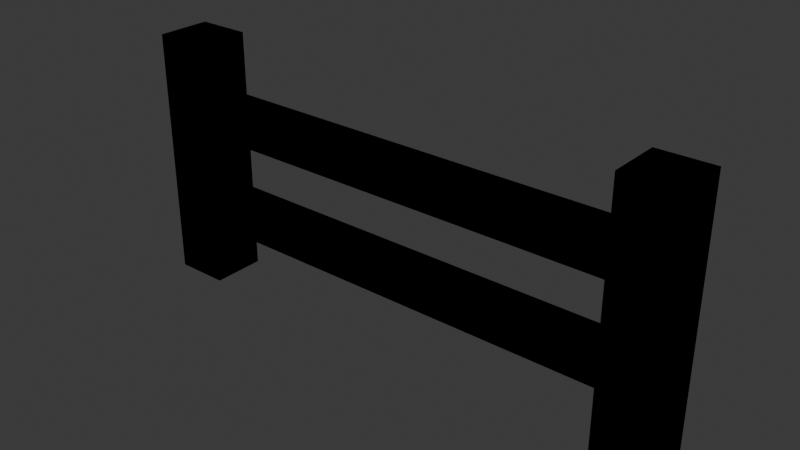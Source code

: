 # Source: Fence.blend  (saved by Blender 4.2.67; exported with 4.5.12 LTS)
import bpy
from mathutils import Matrix  # noqa: F401  (used for matrix-valued properties, if any)

bpy.ops.wm.read_factory_settings(use_empty=True)
scene = bpy.context.scene
scene.name = 'Scene'

# ---- collections
col_collection = bpy.data.collections.new('Collection'); scene.collection.children.link(col_collection)

# ---- images (referenced by path relative to the original .blend; pixels are not part of the script)
import os
ASSET_DIR = os.environ.get("B2B_ASSET_DIR", "")  # directory of the original .blend (textures are referenced by path, not embedded)
HERE = os.path.dirname(os.path.abspath(__file__))  # packed textures are extracted next to this script under _unpacked/

def load_image(name, relpath, width, height, colorspace="sRGB"):
    """Load a texture the original file referenced (path relative to the .blend, or extracted next to this script)."""
    p = next((c for c in (os.path.join(HERE, relpath), os.path.join(ASSET_DIR, relpath)) if relpath and os.path.exists(c)), "")
    if p:
        img = bpy.data.images.load(p, check_existing=True)
        img.name = name
    else:  # same state as the original file: an image datablock whose file is absent (Cycles renders it pink)
        img = bpy.data.images.new(name, width, height)
        img.source = "FILE"
        img.filepath = "//" + (relpath or name)
    img.colorspace_settings.name = colorspace
    return img
img_wood_fence_jpg = load_image('Wood_Fence.jpg', 'Wood_Fence.jpg', 1024, 1024, 'sRGB')

# ---- materials (node trees are filled in below, after node groups)
mat_material_001 = bpy.data.materials.new('Material.001')
mat_material_002 = bpy.data.materials.new('Material.002')
mat_material_002.use_backface_culling = True
mat_material_002.use_backface_culling_shadow = True

# ---- material node trees
mat_material_001.use_nodes = True; mat_material_001.node_tree.nodes.clear()
_N = mat_material_001.node_tree.nodes; _L = mat_material_001.node_tree.links
n0 = _N.new('ShaderNodeBsdfPrincipled'); n0.name = 'Principled BSDF'; n0.location = (10, 300)
n0.inputs[2].default_value = 1.0
n1 = _N.new('ShaderNodeOutputMaterial'); n1.name = 'Material Output'; n1.location = (300, 300)
n2 = _N.new('ShaderNodeTexImage'); n2.name = 'Image Texture'; n2.location = (-372, 220)
n2.image = img_wood_fence_jpg
_L.new(n0.outputs[0], n1.inputs[0])
_L.new(n2.outputs[0], n0.inputs[0])
n1.is_active_output = True
mat_material_002.use_nodes = True; mat_material_002.node_tree.nodes.clear()
_N = mat_material_002.node_tree.nodes; _L = mat_material_002.node_tree.links
n0 = _N.new('ShaderNodeBsdfPrincipled'); n0.name = 'Principled BSDF'; n0.location = (10, 300)
n0.inputs[0].default_value = (0.0, 0.0, 0.0, 1.0)
n0.inputs[2].default_value = 1.0
n0.inputs[14].default_value = (0.0, 0.0, 0.0, 1.0)
n0.inputs[22].default_value = (0.0, 0.0, 0.0, 1.0)
n0.inputs[25].default_value = 1.0
n0.inputs[26].default_value = (0.0, 0.0, 0.0, 1.0)
n0.inputs[27].default_value = (0.0, 0.0, 0.0, 1.0)
n1 = _N.new('ShaderNodeOutputMaterial'); n1.name = 'Material Output'; n1.location = (300, 300)
_L.new(n0.outputs[0], n1.inputs[0])
n1.is_active_output = True

# ---- world
world_world = bpy.data.worlds.new('World'); scene.world = world_world
world_world.use_nodes = True; world_world.node_tree.nodes.clear()
_N = world_world.node_tree.nodes; _L = world_world.node_tree.links
n0 = _N.new('ShaderNodeOutputWorld'); n0.name = 'World Output'; n0.location = (300, 300)
n1 = _N.new('ShaderNodeBackground'); n1.name = 'Background'; n1.location = (10, 300)
n1.inputs[0].default_value = (0.05088, 0.05088, 0.05088, 1.0)
_L.new(n1.outputs[0], n0.inputs[0])
n0.is_active_output = True
world_world.color = (0.05088, 0.05088, 0.05088)
world_world.sun_shadow_jitter_overblur = 0.0

# ---- meshes
me_cube_002 = bpy.data.meshes.new('Cube.002')
me_cube_002.from_pydata([(1.8, -0.2, 0.0), (1.8, -0.2, 2.0), (1.8, 0.2, 0.0), (1.8, 0.2, 2.0), (2.2, -0.2, 0.0), (2.2, -0.2, 2.0), (2.2, 0.2, 0.0), (2.2, 0.2, 2.0), (-2.2, -0.2, 0.0), (-2.2, -0.2, 2.0), (-2.2, 0.2, 0.0), (-2.2, 0.2, 2.0), (-1.8, -0.2, 0.0), (-1.8, -0.2, 2.0), (-1.8, 0.2, 0.0), (-1.8, 0.2, 2.0), (1.8, -0.1084, 0.4591), (1.8, -0.1084, 0.7322), (1.8, -0.1075, 1.262), (1.8, -0.1075, 1.538), (1.8, 0.1075, 1.538), (1.8, 0.1075, 1.262), (1.8, 0.1084, 0.7322), (1.8, 0.1084, 0.4591), (2.2, 0.2, 1.6), (2.2, 0.2, 1.2), (2.2, 0.2, 0.8), (2.2, 0.2, 0.4), (2.2, -0.2, 1.6), (2.2, -0.2, 1.2), (2.2, -0.2, 0.8), (2.2, -0.2, 0.4), (-2.2, -0.2, 0.4), (-2.2, -0.2, 0.8), (-2.2, -0.2, 1.2), (-2.2, -0.2, 1.6), (-2.2, 0.2, 1.6), (-2.2, 0.2, 1.2), (-2.2, 0.2, 0.8), (-2.2, 0.2, 0.4), (-1.8, 0.1077, 1.537), (-1.8, 0.1077, 1.263), (-1.8, 0.1074, 0.733), (-1.8, 0.1074, 0.4579), (-1.8, -0.1077, 1.537), (-1.8, -0.1077, 1.263), (-1.8, -0.1072, 0.733), (-1.8, -0.1072, 0.4579), (1.8, -0.2, 1.2), (1.8, -0.2, 1.6), (1.8, 0.2, 1.6), (1.8, 0.2, 1.2), (-1.8, 0.2, 1.6), (-1.8, 0.2, 1.2), (-1.8, -0.2, 1.6), (-1.8, -0.2, 1.2), (-1.8, 0.2, 0.8), (-1.8, 0.2, 0.4), (-1.8, -0.2, 0.8), (-1.8, -0.2, 0.4), (1.8, -0.2, 0.4), (1.8, -0.2, 0.8), (1.8, 0.2, 0.8), (1.8, 0.2, 0.4), (1.4, -0.1075, 1.262), (1.0, -0.1076, 1.263), (0.6, -0.1076, 1.263), (0.2, -0.1076, 1.263), (-0.2, -0.1076, 1.263), (-0.6, -0.1077, 1.263), (-1.0, -0.1077, 1.263), (-1.4, -0.1077, 1.263), (-1.4, 0.1077, 1.263), (-1.0, 0.1077, 1.263), (-0.6, 0.1077, 1.263), (-0.2, 0.1076, 1.263), (0.2, 0.1076, 1.263), (0.6, 0.1076, 1.263), (1.0, 0.1076, 1.263), (1.4, 0.1075, 1.262), (-1.4, 0.1077, 1.537), (-1.0, 0.1077, 1.537), (-0.6, 0.1077, 1.537), (-0.2, 0.1076, 1.537), (0.2, 0.1076, 1.537), (0.6, 0.1076, 1.537), (1.0, 0.1076, 1.537), (1.4, 0.1075, 1.538), (-1.4, -0.1077, 1.537), (-1.0, -0.1077, 1.537), (-0.6, -0.1077, 1.537), (-0.2, -0.1076, 1.537), (0.2, -0.1076, 1.537), (0.6, -0.1076, 1.537), (1.0, -0.1076, 1.537), (1.4, -0.1075, 1.538), (1.4, 0.1083, 0.7322), (1.0, 0.1082, 0.7323), (0.6, 0.1081, 0.7324), (0.2, 0.108, 0.7325), (-0.2, 0.1079, 0.7326), (-0.6, 0.1078, 0.7327), (-1.0, 0.1076, 0.7328), (-1.4, 0.1075, 0.7329), (1.4, -0.1083, 0.7322), (1.0, -0.1081, 0.7323), (0.6, -0.108, 0.7324), (0.2, -0.1079, 0.7325), (-0.2, -0.1077, 0.7326), (-0.6, -0.1076, 0.7327), (-1.0, -0.1075, 0.7328), (-1.4, -0.1074, 0.7329), (1.4, -0.1083, 0.459), (1.0, -0.1081, 0.4588), (0.6, -0.108, 0.4587), (0.2, -0.1079, 0.4586), (-0.2, -0.1077, 0.4584), (-0.6, -0.1076, 0.4583), (-1.0, -0.1075, 0.4582), (-1.4, -0.1074, 0.4581), (-1.4, 0.1075, 0.4581), (-1.0, 0.1076, 0.4582), (-0.6, 0.1078, 0.4583), (-0.2, 0.1079, 0.4584), (0.2, 0.108, 0.4586), (0.6, 0.1081, 0.4587), (1.0, 0.1082, 0.4588), (1.4, 0.1083, 0.459)], [], [(49, 1, 3, 50), (50, 3, 7, 24), (24, 7, 5, 28), (28, 5, 1, 49), (2, 6, 4, 0), (7, 3, 1, 5), (35, 9, 11, 36), (36, 11, 15, 52), (52, 15, 13, 54), (54, 13, 9, 35), (10, 14, 12, 8), (15, 11, 9, 13), (4, 31, 60, 0), (31, 30, 61, 60), (30, 29, 48, 61), (29, 28, 49, 48), (6, 27, 31, 4), (27, 26, 30, 31), (26, 25, 29, 30), (25, 24, 28, 29), (2, 63, 27, 6), (63, 62, 26, 27), (62, 51, 25, 26), (51, 50, 24, 25), (0, 60, 63, 2), (119, 111, 46, 47), (61, 48, 51, 62), (12, 59, 32, 8), (59, 58, 33, 32), (58, 55, 34, 33), (55, 54, 35, 34), (14, 57, 59, 12), (120, 119, 47, 43), (56, 53, 55, 58), (10, 39, 57, 14), (39, 38, 56, 57), (38, 37, 53, 56), (37, 36, 52, 53), (8, 32, 39, 10), (32, 33, 38, 39), (33, 34, 37, 38), (34, 35, 36, 37), (19, 18, 48, 49), (21, 20, 50, 51), (18, 21, 51, 48), (20, 19, 49, 50), (40, 41, 53, 52), (45, 44, 54, 55), (41, 45, 55, 53), (44, 40, 52, 54), (64, 79, 21, 18), (79, 87, 20, 21), (87, 95, 19, 20), (95, 64, 18, 19), (103, 120, 43, 42), (111, 103, 42, 46), (42, 43, 57, 56), (47, 46, 58, 59), (43, 47, 59, 57), (46, 42, 56, 58), (17, 16, 60, 61), (23, 22, 62, 63), (16, 23, 63, 60), (22, 17, 61, 62), (44, 45, 71, 88), (88, 71, 70, 89), (89, 70, 69, 90), (90, 69, 68, 91), (91, 68, 67, 92), (92, 67, 66, 93), (93, 66, 65, 94), (94, 65, 64, 95), (40, 44, 88, 80), (80, 88, 89, 81), (81, 89, 90, 82), (82, 90, 91, 83), (83, 91, 92, 84), (84, 92, 93, 85), (85, 93, 94, 86), (86, 94, 95, 87), (41, 40, 80, 72), (72, 80, 81, 73), (73, 81, 82, 74), (74, 82, 83, 75), (75, 83, 84, 76), (76, 84, 85, 77), (77, 85, 86, 78), (78, 86, 87, 79), (45, 41, 72, 71), (71, 72, 73, 70), (70, 73, 74, 69), (69, 74, 75, 68), (68, 75, 76, 67), (67, 76, 77, 66), (66, 77, 78, 65), (65, 78, 79, 64), (17, 22, 96, 104), (104, 96, 97, 105), (105, 97, 98, 106), (106, 98, 99, 107), (107, 99, 100, 108), (108, 100, 101, 109), (109, 101, 102, 110), (110, 102, 103, 111), (22, 23, 127, 96), (96, 127, 126, 97), (97, 126, 125, 98), (98, 125, 124, 99), (99, 124, 123, 100), (100, 123, 122, 101), (101, 122, 121, 102), (102, 121, 120, 103), (23, 16, 112, 127), (127, 112, 113, 126), (126, 113, 114, 125), (125, 114, 115, 124), (124, 115, 116, 123), (123, 116, 117, 122), (122, 117, 118, 121), (121, 118, 119, 120), (16, 17, 104, 112), (112, 104, 105, 113), (113, 105, 106, 114), (114, 106, 107, 115), (115, 107, 108, 116), (116, 108, 109, 117), (117, 109, 110, 118), (118, 110, 111, 119)])
_uv = me_cube_002.uv_layers.new(name='UVMap')
_uv.uv.foreach_set('vector', [-0.0006461, 0.2206, -0.0006341, 0.1059, 0.1105, 0.1062, 0.1105, 0.2209, 0.02188, 0.2097, 0.02189, 0.01479, 0.133, 0.01529, 0.133, 0.2102, 0.133, 0.2102, 0.133, 0.01529, 0.2441, 0.0158, 0.2441, 0.2107, 0.2441, 0.2107, 0.2441, 0.0158, 0.3552, 0.0163, 0.3552, 0.2112, 0.4437, 0.5876, 0.5549, 0.5877, 0.5548, 0.6982, 0.4437, 0.6982, 0.5549, 0.4771, 0.5549, 0.5877, 0.4437, 0.5876, 0.4438, 0.4771, 0.2342, 0.7986, 0.2341, 0.9949, 0.123, 0.9944, 0.123, 0.798, 0.1169, 0.7985, 0.1169, 0.9916, 0.005772, 0.9911, 0.005784, 0.798, 0.2605, 0.7133, 0.2605, 0.8281, 0.1494, 0.8278, 0.1494, 0.713, 0.1164, 0.7997, 0.1164, 0.9968, 0.00529, 0.9962, 0.005302, 0.7992, 0.1105, 0.4769, -0.0006341, 0.4769, -0.0005744, 0.3663, 0.1105, 0.3664, 0.2216, 0.3664, 0.2216, 0.477, 0.1105, 0.4769, 0.1105, 0.3664, 0.244, 0.9902, 0.2441, 0.7953, 0.3552, 0.7958, 0.3552, 0.9907, 0.2441, 0.7953, 0.2441, 0.6004, 0.3552, 0.6009, 0.3552, 0.7958, 0.2441, 0.6004, 0.2441, 0.4055, 0.3552, 0.4061, 0.3552, 0.6009, 0.2441, 0.4055, 0.2441, 0.2107, 0.3552, 0.2112, 0.3552, 0.4061, 0.1329, 0.9897, 0.1329, 0.7948, 0.2441, 0.7953, 0.244, 0.9902, 0.1329, 0.7948, 0.133, 0.5999, 0.2441, 0.6004, 0.2441, 0.7953, 0.133, 0.5999, 0.133, 0.405, 0.2441, 0.4055, 0.2441, 0.6004, 0.133, 0.405, 0.133, 0.2102, 0.2441, 0.2107, 0.2441, 0.4055, 0.02183, 0.9892, 0.02184, 0.7943, 0.1329, 0.7948, 0.1329, 0.9897, 0.02184, 0.7943, 0.02185, 0.5994, 0.133, 0.5999, 0.1329, 0.7948, 0.02185, 0.5994, 0.02186, 0.4045, 0.133, 0.405, 0.133, 0.5999, 0.02186, 0.4045, 0.02188, 0.2097, 0.133, 0.2102, 0.133, 0.405, -0.0006939, 0.6797, -0.000682, 0.5649, 0.1104, 0.5652, 0.1104, 0.68, 0.5649, 0.2468, 0.5162, 0.2467, 0.5181, 0.172, 0.5668, 0.1721, -0.0006701, 0.4502, -0.0006581, 0.3354, 0.1105, 0.3357, 0.1104, 0.4505, 0.1165, 0.0114, 0.1164, 0.2085, 0.005338, 0.208, 0.00535, 0.01089, 0.1164, 0.2085, 0.1164, 0.4055, 0.005326, 0.405, 0.005338, 0.208, 0.1164, 0.4055, 0.1164, 0.6026, 0.005314, 0.6021, 0.005326, 0.405, 0.1164, 0.6026, 0.1164, 0.7997, 0.005302, 0.7992, 0.005314, 0.6021, 0.1104, 0.68, 0.1104, 0.7947, -0.0007059, 0.7944, -0.0006939, 0.6797, 0.6058, 0.1363, 0.531, 0.1357, 0.5317, 0.02928, 0.6065, 0.02987, 0.2605, 0.4838, 0.2605, 0.5986, 0.1494, 0.5983, 0.1494, 0.4835, 0.1169, 0.02616, 0.1169, 0.2192, 0.00582, 0.2188, 0.005832, 0.02566, 0.1169, 0.2192, 0.1169, 0.4123, 0.005808, 0.4118, 0.00582, 0.2188, 0.1169, 0.4123, 0.1169, 0.6054, 0.005796, 0.6049, 0.005808, 0.4118, 0.1169, 0.6054, 0.1169, 0.7985, 0.005784, 0.798, 0.005796, 0.6049, 0.2342, 0.01313, 0.2342, 0.2095, 0.1231, 0.209, 0.1231, 0.01262, 0.2342, 0.2095, 0.2342, 0.4058, 0.1231, 0.4053, 0.1231, 0.209, 0.2342, 0.4058, 0.2342, 0.6022, 0.1231, 0.6017, 0.1231, 0.4053, 0.2342, 0.6022, 0.2342, 0.7986, 0.123, 0.798, 0.1231, 0.6017, 0.243, 0.3398, 0.243, 0.2608, 0.2687, 0.243, 0.2687, 0.3578, 0.1833, 0.2607, 0.1833, 0.3396, 0.1576, 0.3575, 0.1576, 0.2427, 0.243, 0.2608, 0.1833, 0.2607, 0.1576, 0.2427, 0.2687, 0.243, 0.1833, 0.3396, 0.243, 0.3398, 0.2687, 0.3578, 0.1576, 0.3575, 0.4653, 0.3403, 0.4653, 0.2615, 0.4909, 0.2436, 0.4909, 0.3584, 0.4055, 0.2614, 0.4055, 0.3401, 0.3798, 0.3581, 0.3798, 0.2433, 0.4653, 0.2615, 0.4055, 0.2614, 0.3798, 0.2433, 0.4909, 0.2436, 0.4055, 0.3401, 0.4653, 0.3403, 0.4909, 0.3584, 0.3798, 0.3581, 0.4922, 0.1354, 0.4172, 0.1348, 0.4179, 0.0284, 0.4928, 0.02899, 0.2756, 0.2462, 0.2268, 0.2461, 0.2286, 0.1714, 0.2773, 0.1715, 0.3981, 0.1347, 0.3232, 0.1341, 0.3239, 0.02767, 0.3988, 0.02825, 0.515, 0.2467, 0.4662, 0.2466, 0.4679, 0.1719, 0.5167, 0.172, 0.8041, 0.2473, 0.7554, 0.2472, 0.7571, 0.1725, 0.8058, 0.1726, 0.6998, 0.137, 0.625, 0.1365, 0.6256, 0.03002, 0.7004, 0.03059, 0.1833, 0.1472, 0.1833, 0.2261, 0.1576, 0.2427, 0.1576, 0.1279, 0.243, 0.2263, 0.243, 0.1474, 0.2687, 0.1282, 0.2687, 0.243, 0.1833, 0.2261, 0.243, 0.2263, 0.2687, 0.243, 0.1576, 0.2427, 0.243, 0.1474, 0.1833, 0.1472, 0.1576, 0.1279, 0.2687, 0.1282, 0.3544, 0.3385, 0.3544, 0.2602, 0.3798, 0.2433, 0.3798, 0.3581, 0.2942, 0.26, 0.2942, 0.3384, 0.2687, 0.3578, 0.2687, 0.243, 0.3544, 0.2602, 0.2942, 0.26, 0.2687, 0.243, 0.3798, 0.2433, 0.2942, 0.3384, 0.3544, 0.3385, 0.3798, 0.3581, 0.2687, 0.3578, 0.5012, 0.8441, 0.4525, 0.844, 0.4542, 0.7693, 0.5029, 0.7694, 0.5029, 0.7694, 0.4542, 0.7693, 0.4559, 0.6947, 0.5046, 0.6948, 0.5046, 0.6948, 0.4559, 0.6947, 0.4576, 0.62, 0.5063, 0.6201, 0.5063, 0.6201, 0.4576, 0.62, 0.4593, 0.5453, 0.5081, 0.5454, 0.5081, 0.5454, 0.4593, 0.5453, 0.4611, 0.4706, 0.5098, 0.4707, 0.5098, 0.4707, 0.4611, 0.4706, 0.4628, 0.3959, 0.5115, 0.396, 0.5115, 0.396, 0.4628, 0.3959, 0.4645, 0.3213, 0.5132, 0.3214, 0.5132, 0.3214, 0.4645, 0.3213, 0.4662, 0.2466, 0.515, 0.2467, 0.3926, 0.9861, 0.3175, 0.9855, 0.3182, 0.8791, 0.3933, 0.8797, 0.3933, 0.8797, 0.3182, 0.8791, 0.3189, 0.7727, 0.394, 0.7733, 0.394, 0.7733, 0.3189, 0.7727, 0.3196, 0.6662, 0.3947, 0.6668, 0.3947, 0.6668, 0.3196, 0.6662, 0.3204, 0.5598, 0.3953, 0.5604, 0.3953, 0.5604, 0.3204, 0.5598, 0.3211, 0.4534, 0.396, 0.454, 0.396, 0.454, 0.3211, 0.4534, 0.3218, 0.347, 0.3967, 0.3475, 0.3967, 0.3475, 0.3218, 0.347, 0.3225, 0.2405, 0.3974, 0.2411, 0.3974, 0.2411, 0.3225, 0.2405, 0.3232, 0.1341, 0.3981, 0.1347, 0.2615, 0.8436, 0.2129, 0.8435, 0.2146, 0.7688, 0.2633, 0.7689, 0.2633, 0.7689, 0.2146, 0.7688, 0.2164, 0.6941, 0.265, 0.6943, 0.265, 0.6943, 0.2164, 0.6941, 0.2181, 0.6195, 0.2668, 0.6196, 0.2668, 0.6196, 0.2181, 0.6195, 0.2199, 0.5448, 0.2686, 0.5449, 0.2686, 0.5449, 0.2199, 0.5448, 0.2216, 0.4701, 0.2703, 0.4702, 0.2703, 0.4702, 0.2216, 0.4701, 0.2233, 0.3954, 0.2721, 0.3955, 0.2721, 0.3955, 0.2233, 0.3954, 0.2251, 0.3207, 0.2738, 0.3208, 0.2738, 0.3208, 0.2251, 0.3207, 0.2268, 0.2461, 0.2756, 0.2462, 0.4868, 0.9868, 0.4117, 0.9863, 0.4124, 0.8798, 0.4874, 0.8804, 0.4874, 0.8804, 0.4124, 0.8798, 0.4131, 0.7734, 0.4881, 0.774, 0.4881, 0.774, 0.4131, 0.7734, 0.4138, 0.667, 0.4888, 0.6676, 0.4888, 0.6676, 0.4138, 0.667, 0.4145, 0.5605, 0.4895, 0.5611, 0.4895, 0.5611, 0.4145, 0.5605, 0.4152, 0.4541, 0.4901, 0.4547, 0.4901, 0.4547, 0.4152, 0.4541, 0.4159, 0.3477, 0.4908, 0.3483, 0.4908, 0.3483, 0.4159, 0.3477, 0.4166, 0.2413, 0.4915, 0.2418, 0.4915, 0.2418, 0.4166, 0.2413, 0.4172, 0.1348, 0.4922, 0.1354, 0.695, 0.9885, 0.6195, 0.9879, 0.6201, 0.8815, 0.6956, 0.882, 0.6956, 0.882, 0.6201, 0.8815, 0.6208, 0.775, 0.6962, 0.7756, 0.6962, 0.7756, 0.6208, 0.775, 0.6215, 0.6686, 0.6968, 0.6692, 0.6968, 0.6692, 0.6215, 0.6686, 0.6222, 0.5622, 0.6974, 0.5627, 0.6974, 0.5627, 0.6222, 0.5622, 0.6229, 0.4557, 0.698, 0.4563, 0.698, 0.4563, 0.6229, 0.4557, 0.6236, 0.3493, 0.6986, 0.3499, 0.6986, 0.3499, 0.6236, 0.3493, 0.6243, 0.2429, 0.6992, 0.2434, 0.6992, 0.2434, 0.6243, 0.2429, 0.625, 0.1365, 0.6998, 0.137, 0.7901, 0.8448, 0.7417, 0.8446, 0.7434, 0.77, 0.7918, 0.7701, 0.7918, 0.7701, 0.7434, 0.77, 0.7451, 0.6953, 0.7936, 0.6954, 0.7936, 0.6954, 0.7451, 0.6953, 0.7468, 0.6206, 0.7953, 0.6207, 0.7953, 0.6207, 0.7468, 0.6206, 0.7485, 0.5459, 0.7971, 0.546, 0.7971, 0.546, 0.7485, 0.5459, 0.7502, 0.4712, 0.7988, 0.4713, 0.7988, 0.4713, 0.7502, 0.4712, 0.7519, 0.3966, 0.8006, 0.3967, 0.8006, 0.3967, 0.7519, 0.3966, 0.7536, 0.3219, 0.8023, 0.322, 0.8023, 0.322, 0.7536, 0.3219, 0.7554, 0.2472, 0.8041, 0.2473, 0.6004, 0.9877, 0.5249, 0.9871, 0.5257, 0.8807, 0.6011, 0.8813, 0.6011, 0.8813, 0.5257, 0.8807, 0.5264, 0.7743, 0.6018, 0.7749, 0.6018, 0.7749, 0.5264, 0.7743, 0.5272, 0.6678, 0.6024, 0.6684, 0.6024, 0.6684, 0.5272, 0.6678, 0.5279, 0.5614, 0.6031, 0.562, 0.6031, 0.562, 0.5279, 0.5614, 0.5287, 0.455, 0.6038, 0.4556, 0.6038, 0.4556, 0.5287, 0.455, 0.5295, 0.3486, 0.6045, 0.3492, 0.6045, 0.3492, 0.5295, 0.3486, 0.5302, 0.2421, 0.6051, 0.2427, 0.6051, 0.2427, 0.5302, 0.2421, 0.531, 0.1357, 0.6058, 0.1363, 0.5496, 0.8442, 0.5012, 0.8441, 0.503, 0.7694, 0.5515, 0.7695, 0.5515, 0.7695, 0.503, 0.7694, 0.5049, 0.6948, 0.5534, 0.6949, 0.5534, 0.6949, 0.5049, 0.6948, 0.5068, 0.6201, 0.5553, 0.6202, 0.5553, 0.6202, 0.5068, 0.6201, 0.5087, 0.5454, 0.5572, 0.5455, 0.5572, 0.5455, 0.5087, 0.5454, 0.5106, 0.4707, 0.5592, 0.4708, 0.5592, 0.4708, 0.5106, 0.4707, 0.5124, 0.396, 0.5611, 0.3961, 0.5611, 0.3961, 0.5124, 0.396, 0.5143, 0.3214, 0.563, 0.3215, 0.563, 0.3215, 0.5143, 0.3214, 0.5162, 0.2467, 0.5649, 0.2468])
me_cube_002.materials.append(mat_material_001)
me_cube_002.materials.append(mat_material_002)
me_cube_002.update()

# ---- objects
ob_cube_002 = bpy.data.objects.new('Cube.002', me_cube_002)

# ---- transforms, parenting, visibility, modifiers, constraints
ob_cube_002.location = (0.0, 0.0, 0.0)
_m = ob_cube_002.modifiers.new('Solidify', 'SOLIDIFY')
_m.thickness = -0.02
_m.material_offset = 1
_m.use_even_offset = True
_m.use_quality_normals = True
_m.use_flip_normals = True

# ---- collection membership
col_collection.objects.link(ob_cube_002)

# ---- scene / render settings (as saved in the file)
scene.frame_start = 1; scene.frame_end = 250; scene.frame_set(0)
scene.render.engine = 'CYCLES'
scene.render.resolution_x = 2560
scene.render.resolution_y = 1440
scene.render.use_persistent_data = True
scene.cycles.samples = 50
scene.cycles.adaptive_threshold = 0.5
scene.cycles.use_light_tree = False
scene.cycles.max_bounces = 8
scene.cycles.tile_size = 256
bpy.context.view_layer.update()

# ---- added for rendering (the .blend has no active camera and no usable light): camera, sun
cam_auto = bpy.data.cameras.new('AutoCamera')
cam_auto.lens = 50.0
cam_auto.sensor_width = 36.0
cam_auto.clip_end = 1000.0
ob_auto_camera = bpy.data.objects.new('AutoCamera', cam_auto)
scene.collection.objects.link(ob_auto_camera)
ob_auto_camera.location = (4.53915, -5.44698, 4.63132)
ob_auto_camera.rotation_euler = (1.09748, -7.21219e-08, 0.694738)
scene.camera = ob_auto_camera
light_auto_sun = bpy.data.lights.new('AutoSun', 'SUN')
light_auto_sun.energy = 3.0
light_auto_sun.angle = 0.0523599
ob_auto_sun = bpy.data.objects.new('AutoSun', light_auto_sun)
scene.collection.objects.link(ob_auto_sun)
ob_auto_sun.rotation_euler = (0.872665, 0.174533, 0.523599)
bpy.context.view_layer.update()
